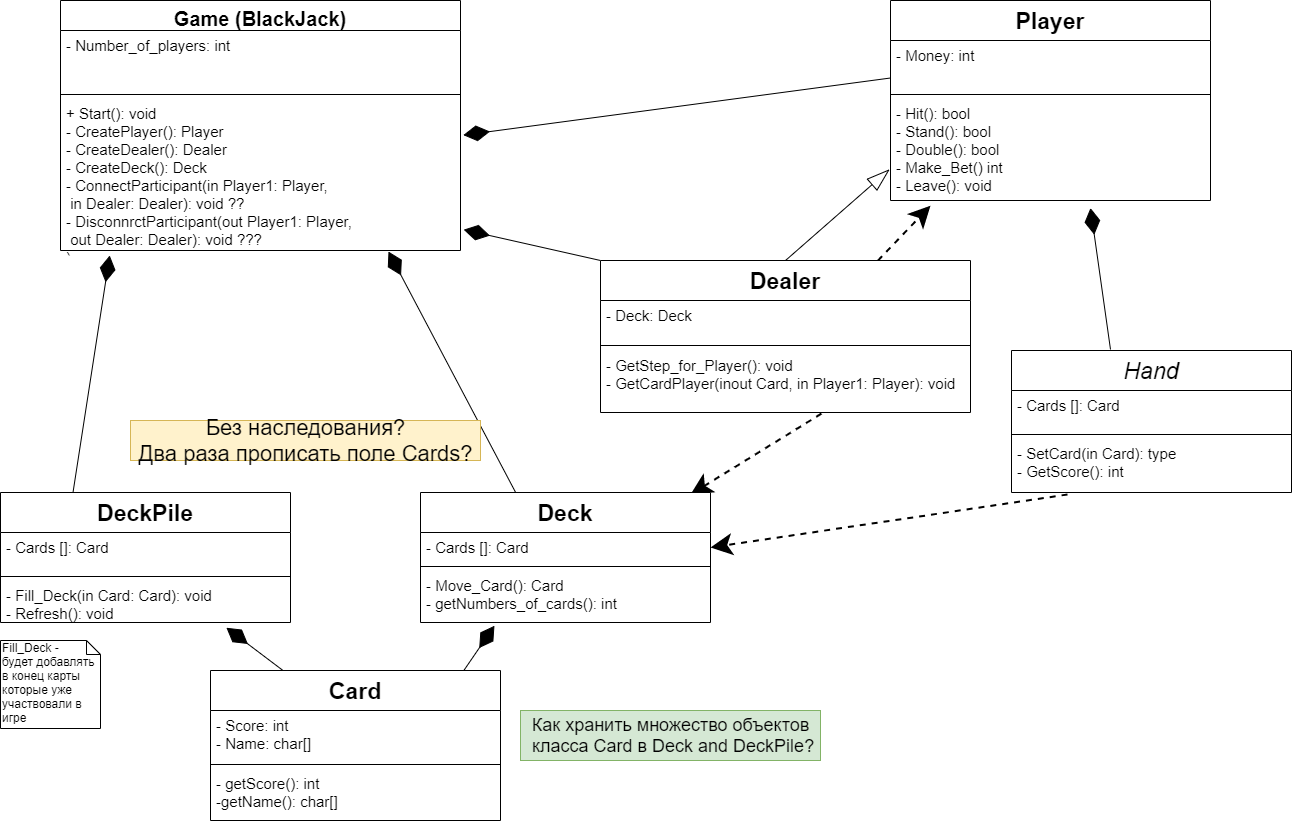

The diagram above was exported from draw.io. Its source (the exported page's mxGraphModel, read from the mxfile embedded in the PNG):
<mxGraphModel dx="1248" dy="632" grid="1" gridSize="10" guides="1" tooltips="1" connect="1" arrows="1" fold="1" page="1" pageScale="1" pageWidth="827" pageHeight="1169" math="0" shadow="0">
  <root>
    <mxCell id="0" />
    <mxCell id="1" parent="0" />
    <mxCell id="gWu2nT6ApqQk0kA3t2T3-1" value="" style="endArrow=diamondThin;endFill=1;endSize=24;html=1;fontSize=15;exitX=0;exitY=0.75;exitDx=0;exitDy=0;exitPerimeter=0;entryX=1.007;entryY=0.241;entryDx=0;entryDy=0;entryPerimeter=0;" edge="1" parent="1" source="gWu2nT6ApqQk0kA3t2T3-18" target="gWu2nT6ApqQk0kA3t2T3-16">
      <mxGeometry width="160" relative="1" as="geometry">
        <mxPoint x="600" y="170" as="sourcePoint" />
        <mxPoint x="570" y="150" as="targetPoint" />
      </mxGeometry>
    </mxCell>
    <mxCell id="gWu2nT6ApqQk0kA3t2T3-2" value="" style="endArrow=diamondThin;endFill=1;endSize=24;html=1;fontSize=15;entryX=1.008;entryY=0.863;entryDx=0;entryDy=0;entryPerimeter=0;exitX=0;exitY=0;exitDx=0;exitDy=0;" edge="1" parent="1" source="gWu2nT6ApqQk0kA3t2T3-33" target="gWu2nT6ApqQk0kA3t2T3-16">
      <mxGeometry width="160" relative="1" as="geometry">
        <mxPoint x="710" y="300" as="sourcePoint" />
        <mxPoint x="700" y="240" as="targetPoint" />
      </mxGeometry>
    </mxCell>
    <mxCell id="gWu2nT6ApqQk0kA3t2T3-3" value="" style="endArrow=diamondThin;endFill=1;endSize=24;html=1;fontSize=15;entryX=0.625;entryY=1.074;entryDx=0;entryDy=0;entryPerimeter=0;" edge="1" parent="1" target="gWu2nT6ApqQk0kA3t2T3-20">
      <mxGeometry width="160" relative="1" as="geometry">
        <mxPoint x="1140" y="379" as="sourcePoint" />
        <mxPoint x="909.9999999999998" y="300.63200000000006" as="targetPoint" />
      </mxGeometry>
    </mxCell>
    <mxCell id="gWu2nT6ApqQk0kA3t2T3-4" value="" style="endArrow=blockThin;html=1;strokeWidth=1;fontSize=14;endFill=0;endSize=21;startSize=10;exitX=0.5;exitY=0;exitDx=0;exitDy=0;entryX=-0.003;entryY=0.695;entryDx=0;entryDy=0;entryPerimeter=0;targetPerimeterSpacing=0;sourcePerimeterSpacing=0;jumpSize=7;" edge="1" parent="1" source="gWu2nT6ApqQk0kA3t2T3-33" target="gWu2nT6ApqQk0kA3t2T3-20">
      <mxGeometry width="50" height="50" relative="1" as="geometry">
        <mxPoint x="830" y="270" as="sourcePoint" />
        <mxPoint x="890" y="220" as="targetPoint" />
        <Array as="points" />
      </mxGeometry>
    </mxCell>
    <mxCell id="gWu2nT6ApqQk0kA3t2T3-5" value="" style="endArrow=diamondThin;endFill=1;endSize=24;html=1;fontSize=15;entryX=0.123;entryY=1.033;entryDx=0;entryDy=0;entryPerimeter=0;exitX=0.25;exitY=0;exitDx=0;exitDy=0;" edge="1" parent="1" source="gWu2nT6ApqQk0kA3t2T3-25" target="gWu2nT6ApqQk0kA3t2T3-16">
      <mxGeometry width="160" relative="1" as="geometry">
        <mxPoint x="246.8" y="470.81999999999994" as="sourcePoint" />
        <mxPoint x="110.00000000000006" y="389.99599999999987" as="targetPoint" />
      </mxGeometry>
    </mxCell>
    <mxCell id="gWu2nT6ApqQk0kA3t2T3-6" value="" style="endArrow=diamondThin;endFill=1;endSize=24;html=1;fontSize=15;entryX=0.82;entryY=1.007;entryDx=0;entryDy=0;entryPerimeter=0;exitX=0.38;exitY=0.004;exitDx=0;exitDy=0;exitPerimeter=0;" edge="1" parent="1" target="gWu2nT6ApqQk0kA3t2T3-16">
      <mxGeometry width="160" relative="1" as="geometry">
        <mxPoint x="546.3999999999999" y="524.3600000000001" as="sourcePoint" />
        <mxPoint x="406.70000000000005" y="289.996" as="targetPoint" />
      </mxGeometry>
    </mxCell>
    <mxCell id="gWu2nT6ApqQk0kA3t2T3-9" value="" style="endArrow=classic;dashed=1;html=1;strokeWidth=2;fontSize=23;endFill=1;exitX=0.2;exitY=1.037;exitDx=0;exitDy=0;exitPerimeter=0;entryX=1;entryY=0.5;entryDx=0;entryDy=0;endSize=16;" edge="1" parent="1" source="gWu2nT6ApqQk0kA3t2T3-24" target="gWu2nT6ApqQk0kA3t2T3-38">
      <mxGeometry width="50" height="50" relative="1" as="geometry">
        <mxPoint x="830" y="700" as="sourcePoint" />
        <mxPoint x="880" y="650" as="targetPoint" />
      </mxGeometry>
    </mxCell>
    <mxCell id="gWu2nT6ApqQk0kA3t2T3-10" value="" style="endArrow=classic;html=1;strokeWidth=2;fontSize=23;endFill=1;exitX=0.597;exitY=1.019;exitDx=0;exitDy=0;exitPerimeter=0;entryX=1;entryY=0;entryDx=0;entryDy=0;endSize=16;dashed=1;" edge="1" parent="1" source="gWu2nT6ApqQk0kA3t2T3-36">
      <mxGeometry width="50" height="50" relative="1" as="geometry">
        <mxPoint x="1107" y="533.998" as="sourcePoint" />
        <mxPoint x="720" y="524" as="targetPoint" />
      </mxGeometry>
    </mxCell>
    <mxCell id="gWu2nT6ApqQk0kA3t2T3-12" value="" style="endArrow=classic;html=1;strokeWidth=2;fontSize=23;endFill=1;exitX=0.75;exitY=0;exitDx=0;exitDy=0;entryX=0.125;entryY=1.051;entryDx=0;entryDy=0;endSize=16;entryPerimeter=0;dashed=1;" edge="1" parent="1" source="gWu2nT6ApqQk0kA3t2T3-33" target="gWu2nT6ApqQk0kA3t2T3-20">
      <mxGeometry width="50" height="50" relative="1" as="geometry">
        <mxPoint x="831.04" y="461.1779999999999" as="sourcePoint" />
        <mxPoint x="730" y="534" as="targetPoint" />
      </mxGeometry>
    </mxCell>
    <mxCell id="gWu2nT6ApqQk0kA3t2T3-41" value="" style="endArrow=diamondThin;endFill=1;endSize=24;html=1;fontSize=15;entryX=0.779;entryY=1.125;entryDx=0;entryDy=0;entryPerimeter=0;exitX=0.25;exitY=0;exitDx=0;exitDy=0;" edge="1" parent="1" source="gWu2nT6ApqQk0kA3t2T3-29" target="gWu2nT6ApqQk0kA3t2T3-28">
      <mxGeometry width="160" relative="1" as="geometry">
        <mxPoint x="112.5" y="532" as="sourcePoint" />
        <mxPoint x="149.20000000000005" y="295.01599999999996" as="targetPoint" />
      </mxGeometry>
    </mxCell>
    <mxCell id="gWu2nT6ApqQk0kA3t2T3-42" value="" style="endArrow=diamondThin;endFill=1;endSize=24;html=1;fontSize=15;entryX=0.255;entryY=1.063;entryDx=0;entryDy=0;entryPerimeter=0;exitX=0.869;exitY=0.013;exitDx=0;exitDy=0;exitPerimeter=0;" edge="1" parent="1" source="gWu2nT6ApqQk0kA3t2T3-29" target="gWu2nT6ApqQk0kA3t2T3-40">
      <mxGeometry width="160" relative="1" as="geometry">
        <mxPoint x="490" y="726" as="sourcePoint" />
        <mxPoint x="464.4100000000001" y="642" as="targetPoint" />
      </mxGeometry>
    </mxCell>
    <mxCell id="2" value="&lt;span style=&quot;font-size: 22px&quot;&gt;Без наследования?&lt;br&gt;Два раза прописать поле Cards?&lt;br&gt;&lt;/span&gt;" style="text;html=1;align=center;verticalAlign=middle;resizable=0;points=[];autosize=1;fillColor=#fff2cc;strokeColor=#d6b656;" vertex="1" parent="1">
      <mxGeometry x="160" y="450" width="350" height="40" as="geometry" />
    </mxCell>
    <mxCell id="gWu2nT6ApqQk0kA3t2T3-43" value="Fill_Deck -&amp;nbsp;&lt;br&gt;будет добавлять в конец карты которые уже участвовали в игре" style="shape=note;whiteSpace=wrap;html=1;size=14;verticalAlign=top;align=left;spacingTop=-6;" vertex="1" parent="1">
      <mxGeometry x="30" y="670" width="100" height="88" as="geometry" />
    </mxCell>
    <mxCell id="gWu2nT6ApqQk0kA3t2T3-44" value="&lt;font style=&quot;font-size: 18px&quot;&gt;Как&lt;/font&gt;&lt;font style=&quot;font-size: 18px&quot;&gt;&amp;nbsp;хранить множество объектов&lt;br&gt;&amp;nbsp;класса Card в Deck and DeckPile?&lt;/font&gt;" style="text;html=1;align=center;verticalAlign=middle;resizable=0;points=[];autosize=1;fontSize=18;fillColor=#d5e8d4;strokeColor=#82b366;" vertex="1" parent="1">
      <mxGeometry x="550" y="740" width="300" height="50" as="geometry" />
    </mxCell>
    <mxCell id="gWu2nT6ApqQk0kA3t2T3-13" value="Game (BlackJack)" style="swimlane;fontStyle=1;align=center;verticalAlign=top;childLayout=stackLayout;horizontal=1;startSize=30;horizontalStack=0;resizeParent=1;resizeParentMax=0;resizeLast=0;collapsible=1;marginBottom=0;fontSize=20;" vertex="1" parent="1">
      <mxGeometry x="90" y="30" width="400" height="250" as="geometry">
        <mxRectangle x="110" y="50" width="100" height="40" as="alternateBounds" />
      </mxGeometry>
    </mxCell>
    <mxCell id="gWu2nT6ApqQk0kA3t2T3-14" value="- Number_of_players: int&#10;" style="text;strokeColor=none;fillColor=none;align=left;verticalAlign=top;spacingLeft=4;spacingRight=4;overflow=hidden;rotatable=0;points=[[0,0.5],[1,0.5]];portConstraint=eastwest;fontSize=15;" vertex="1" parent="gWu2nT6ApqQk0kA3t2T3-13">
      <mxGeometry y="30" width="400" height="60" as="geometry" />
    </mxCell>
    <mxCell id="gWu2nT6ApqQk0kA3t2T3-15" value="" style="line;strokeWidth=1;fillColor=none;align=left;verticalAlign=middle;spacingTop=-1;spacingLeft=3;spacingRight=3;rotatable=0;labelPosition=right;points=[];portConstraint=eastwest;fontSize=15;" vertex="1" parent="gWu2nT6ApqQk0kA3t2T3-13">
      <mxGeometry y="90" width="400" height="8" as="geometry" />
    </mxCell>
    <mxCell id="gWu2nT6ApqQk0kA3t2T3-16" value="+ Start(): void&#10;- CreatePlayer(): Player&#10;- CreateDealer(): Dealer&#10;- CreateDeck(): Deck&#10;- ConnectParticipant(in Player1: Player,&#10; in Dealer: Dealer): void ??&#10;- DisconnrctParticipant(out Player1: Player,&#10; out Dealer: Dealer): void ???&#10;)&#10;" style="text;strokeColor=none;fillColor=none;align=left;verticalAlign=top;spacingLeft=4;spacingRight=4;overflow=hidden;rotatable=0;points=[[0,0.5],[1,0.5]];portConstraint=eastwest;fontSize=15;" vertex="1" parent="gWu2nT6ApqQk0kA3t2T3-13">
      <mxGeometry y="98" width="400" height="152" as="geometry" />
    </mxCell>
    <mxCell id="gWu2nT6ApqQk0kA3t2T3-21" value="Hand" style="swimlane;fontStyle=2;align=center;verticalAlign=top;childLayout=stackLayout;horizontal=1;startSize=40;horizontalStack=0;resizeParent=1;resizeParentMax=0;resizeLast=0;collapsible=1;marginBottom=0;fontSize=23;" vertex="1" parent="1">
      <mxGeometry x="1041" y="380" width="280" height="142" as="geometry">
        <mxRectangle x="110" y="50" width="100" height="40" as="alternateBounds" />
      </mxGeometry>
    </mxCell>
    <mxCell id="gWu2nT6ApqQk0kA3t2T3-22" value="- Cards []: Card" style="text;strokeColor=none;fillColor=none;align=left;verticalAlign=top;spacingLeft=4;spacingRight=4;overflow=hidden;rotatable=0;points=[[0,0.5],[1,0.5]];portConstraint=eastwest;fontSize=15;" vertex="1" parent="gWu2nT6ApqQk0kA3t2T3-21">
      <mxGeometry y="40" width="280" height="40" as="geometry" />
    </mxCell>
    <mxCell id="gWu2nT6ApqQk0kA3t2T3-23" value="" style="line;strokeWidth=1;fillColor=none;align=left;verticalAlign=middle;spacingTop=-1;spacingLeft=3;spacingRight=3;rotatable=0;labelPosition=right;points=[];portConstraint=eastwest;fontSize=15;" vertex="1" parent="gWu2nT6ApqQk0kA3t2T3-21">
      <mxGeometry y="80" width="280" height="8" as="geometry" />
    </mxCell>
    <mxCell id="gWu2nT6ApqQk0kA3t2T3-24" value="- SetCard(in Card): type&#10;- GetScore(): int" style="text;strokeColor=none;fillColor=none;align=left;verticalAlign=top;spacingLeft=4;spacingRight=4;overflow=hidden;rotatable=0;points=[[0,0.5],[1,0.5]];portConstraint=eastwest;fontSize=15;" vertex="1" parent="gWu2nT6ApqQk0kA3t2T3-21">
      <mxGeometry y="88" width="280" height="54" as="geometry" />
    </mxCell>
    <mxCell id="gWu2nT6ApqQk0kA3t2T3-17" value="Player" style="swimlane;fontStyle=1;align=center;verticalAlign=top;childLayout=stackLayout;horizontal=1;startSize=40;horizontalStack=0;resizeParent=1;resizeParentMax=0;resizeLast=0;collapsible=1;marginBottom=0;fontSize=23;" vertex="1" parent="1">
      <mxGeometry x="920" y="30" width="320" height="200" as="geometry">
        <mxRectangle x="110" y="50" width="100" height="40" as="alternateBounds" />
      </mxGeometry>
    </mxCell>
    <mxCell id="gWu2nT6ApqQk0kA3t2T3-18" value="- Money: int&#10;" style="text;strokeColor=none;fillColor=none;align=left;verticalAlign=top;spacingLeft=4;spacingRight=4;overflow=hidden;rotatable=0;points=[[0,0.5],[1,0.5]];portConstraint=eastwest;fontSize=15;" vertex="1" parent="gWu2nT6ApqQk0kA3t2T3-17">
      <mxGeometry y="40" width="320" height="50" as="geometry" />
    </mxCell>
    <mxCell id="gWu2nT6ApqQk0kA3t2T3-19" value="" style="line;strokeWidth=1;fillColor=none;align=left;verticalAlign=middle;spacingTop=-1;spacingLeft=3;spacingRight=3;rotatable=0;labelPosition=right;points=[];portConstraint=eastwest;fontSize=15;" vertex="1" parent="gWu2nT6ApqQk0kA3t2T3-17">
      <mxGeometry y="90" width="320" height="8" as="geometry" />
    </mxCell>
    <mxCell id="gWu2nT6ApqQk0kA3t2T3-20" value="- Hit(): bool &#10;- Stand(): bool &#10;- Double(): bool&#10;- Make_Bet() int&#10;- Leave(): void" style="text;strokeColor=none;fillColor=none;align=left;verticalAlign=top;spacingLeft=4;spacingRight=4;overflow=hidden;rotatable=0;points=[[0,0.5],[1,0.5]];portConstraint=eastwest;fontSize=15;" vertex="1" parent="gWu2nT6ApqQk0kA3t2T3-17">
      <mxGeometry y="98" width="320" height="102" as="geometry" />
    </mxCell>
    <mxCell id="gWu2nT6ApqQk0kA3t2T3-25" value="DeckPile" style="swimlane;fontStyle=1;align=center;verticalAlign=top;childLayout=stackLayout;horizontal=1;startSize=40;horizontalStack=0;resizeParent=1;resizeParentMax=0;resizeLast=0;collapsible=1;marginBottom=0;fontSize=23;" vertex="1" parent="1">
      <mxGeometry x="30" y="522" width="290" height="130" as="geometry">
        <mxRectangle x="110" y="50" width="100" height="40" as="alternateBounds" />
      </mxGeometry>
    </mxCell>
    <mxCell id="gWu2nT6ApqQk0kA3t2T3-26" value="- Cards []: Card" style="text;strokeColor=none;fillColor=none;align=left;verticalAlign=top;spacingLeft=4;spacingRight=4;overflow=hidden;rotatable=0;points=[[0,0.5],[1,0.5]];portConstraint=eastwest;fontSize=15;" vertex="1" parent="gWu2nT6ApqQk0kA3t2T3-25">
      <mxGeometry y="40" width="290" height="40" as="geometry" />
    </mxCell>
    <mxCell id="gWu2nT6ApqQk0kA3t2T3-27" value="" style="line;strokeWidth=1;fillColor=none;align=left;verticalAlign=middle;spacingTop=-1;spacingLeft=3;spacingRight=3;rotatable=0;labelPosition=right;points=[];portConstraint=eastwest;fontSize=15;" vertex="1" parent="gWu2nT6ApqQk0kA3t2T3-25">
      <mxGeometry y="80" width="290" height="8" as="geometry" />
    </mxCell>
    <mxCell id="gWu2nT6ApqQk0kA3t2T3-28" value="- Fill_Deck(in Card: Card): void&#10;- Refresh(): void" style="text;strokeColor=none;fillColor=none;align=left;verticalAlign=top;spacingLeft=4;spacingRight=4;overflow=hidden;rotatable=0;points=[[0,0.5],[1,0.5]];portConstraint=eastwest;fontSize=15;" vertex="1" parent="gWu2nT6ApqQk0kA3t2T3-25">
      <mxGeometry y="88" width="290" height="42" as="geometry" />
    </mxCell>
    <mxCell id="gWu2nT6ApqQk0kA3t2T3-33" value="Dealer" style="swimlane;fontStyle=1;align=center;verticalAlign=top;childLayout=stackLayout;horizontal=1;startSize=40;horizontalStack=0;resizeParent=1;resizeParentMax=0;resizeLast=0;collapsible=1;marginBottom=0;fontSize=23;" vertex="1" parent="1">
      <mxGeometry x="630" y="290" width="370" height="152" as="geometry">
        <mxRectangle x="110" y="50" width="100" height="40" as="alternateBounds" />
      </mxGeometry>
    </mxCell>
    <mxCell id="gWu2nT6ApqQk0kA3t2T3-34" value="- Deck: Deck" style="text;strokeColor=none;fillColor=none;align=left;verticalAlign=top;spacingLeft=4;spacingRight=4;overflow=hidden;rotatable=0;points=[[0,0.5],[1,0.5]];portConstraint=eastwest;fontSize=15;" vertex="1" parent="gWu2nT6ApqQk0kA3t2T3-33">
      <mxGeometry y="40" width="370" height="40" as="geometry" />
    </mxCell>
    <mxCell id="gWu2nT6ApqQk0kA3t2T3-35" value="" style="line;strokeWidth=1;fillColor=none;align=left;verticalAlign=middle;spacingTop=-1;spacingLeft=3;spacingRight=3;rotatable=0;labelPosition=right;points=[];portConstraint=eastwest;fontSize=15;" vertex="1" parent="gWu2nT6ApqQk0kA3t2T3-33">
      <mxGeometry y="80" width="370" height="10" as="geometry" />
    </mxCell>
    <mxCell id="gWu2nT6ApqQk0kA3t2T3-36" value="- GetStep_for_Player(): void&#10;- GetCardPlayer(inout Card, in Player1: Player): void&#10;" style="text;strokeColor=none;fillColor=none;align=left;verticalAlign=top;spacingLeft=4;spacingRight=4;overflow=hidden;rotatable=0;points=[[0,0.5],[1,0.5]];portConstraint=eastwest;fontSize=15;" vertex="1" parent="gWu2nT6ApqQk0kA3t2T3-33">
      <mxGeometry y="90" width="370" height="62" as="geometry" />
    </mxCell>
    <mxCell id="gWu2nT6ApqQk0kA3t2T3-37" value="Deck" style="swimlane;fontStyle=1;align=center;verticalAlign=top;childLayout=stackLayout;horizontal=1;startSize=40;horizontalStack=0;resizeParent=1;resizeParentMax=0;resizeLast=0;collapsible=1;marginBottom=0;fontSize=23;" vertex="1" parent="1">
      <mxGeometry x="450" y="522" width="290" height="130" as="geometry">
        <mxRectangle x="110" y="50" width="100" height="40" as="alternateBounds" />
      </mxGeometry>
    </mxCell>
    <mxCell id="gWu2nT6ApqQk0kA3t2T3-38" value="- Cards []: Card" style="text;strokeColor=none;fillColor=none;align=left;verticalAlign=top;spacingLeft=4;spacingRight=4;overflow=hidden;rotatable=0;points=[[0,0.5],[1,0.5]];portConstraint=eastwest;fontSize=15;" vertex="1" parent="gWu2nT6ApqQk0kA3t2T3-37">
      <mxGeometry y="40" width="290" height="30" as="geometry" />
    </mxCell>
    <mxCell id="gWu2nT6ApqQk0kA3t2T3-39" value="" style="line;strokeWidth=1;fillColor=none;align=left;verticalAlign=middle;spacingTop=-1;spacingLeft=3;spacingRight=3;rotatable=0;labelPosition=right;points=[];portConstraint=eastwest;fontSize=15;" vertex="1" parent="gWu2nT6ApqQk0kA3t2T3-37">
      <mxGeometry y="70" width="290" height="8" as="geometry" />
    </mxCell>
    <mxCell id="gWu2nT6ApqQk0kA3t2T3-40" value="- Move_Card(): Card&#10;- getNumbers_of_cards(): int" style="text;strokeColor=none;fillColor=none;align=left;verticalAlign=top;spacingLeft=4;spacingRight=4;overflow=hidden;rotatable=0;points=[[0,0.5],[1,0.5]];portConstraint=eastwest;fontSize=15;" vertex="1" parent="gWu2nT6ApqQk0kA3t2T3-37">
      <mxGeometry y="78" width="290" height="52" as="geometry" />
    </mxCell>
    <mxCell id="gWu2nT6ApqQk0kA3t2T3-29" value="Card" style="swimlane;fontStyle=1;align=center;verticalAlign=top;childLayout=stackLayout;horizontal=1;startSize=40;horizontalStack=0;resizeParent=1;resizeParentMax=0;resizeLast=0;collapsible=1;marginBottom=0;fontSize=23;" vertex="1" parent="1">
      <mxGeometry x="240" y="700" width="290" height="150" as="geometry">
        <mxRectangle x="110" y="50" width="100" height="40" as="alternateBounds" />
      </mxGeometry>
    </mxCell>
    <mxCell id="gWu2nT6ApqQk0kA3t2T3-30" value="- Score: int&#10;- Name: char[]" style="text;strokeColor=none;fillColor=none;align=left;verticalAlign=top;spacingLeft=4;spacingRight=4;overflow=hidden;rotatable=0;points=[[0,0.5],[1,0.5]];portConstraint=eastwest;fontSize=15;" vertex="1" parent="gWu2nT6ApqQk0kA3t2T3-29">
      <mxGeometry y="40" width="290" height="50" as="geometry" />
    </mxCell>
    <mxCell id="gWu2nT6ApqQk0kA3t2T3-31" value="" style="line;strokeWidth=1;fillColor=none;align=left;verticalAlign=middle;spacingTop=-1;spacingLeft=3;spacingRight=3;rotatable=0;labelPosition=right;points=[];portConstraint=eastwest;fontSize=15;" vertex="1" parent="gWu2nT6ApqQk0kA3t2T3-29">
      <mxGeometry y="90" width="290" height="8" as="geometry" />
    </mxCell>
    <mxCell id="gWu2nT6ApqQk0kA3t2T3-32" value="- getScore(): int&#10;-getName(): char[]" style="text;strokeColor=none;fillColor=none;align=left;verticalAlign=top;spacingLeft=4;spacingRight=4;overflow=hidden;rotatable=0;points=[[0,0.5],[1,0.5]];portConstraint=eastwest;fontSize=15;" vertex="1" parent="gWu2nT6ApqQk0kA3t2T3-29">
      <mxGeometry y="98" width="290" height="52" as="geometry" />
    </mxCell>
  </root>
</mxGraphModel>